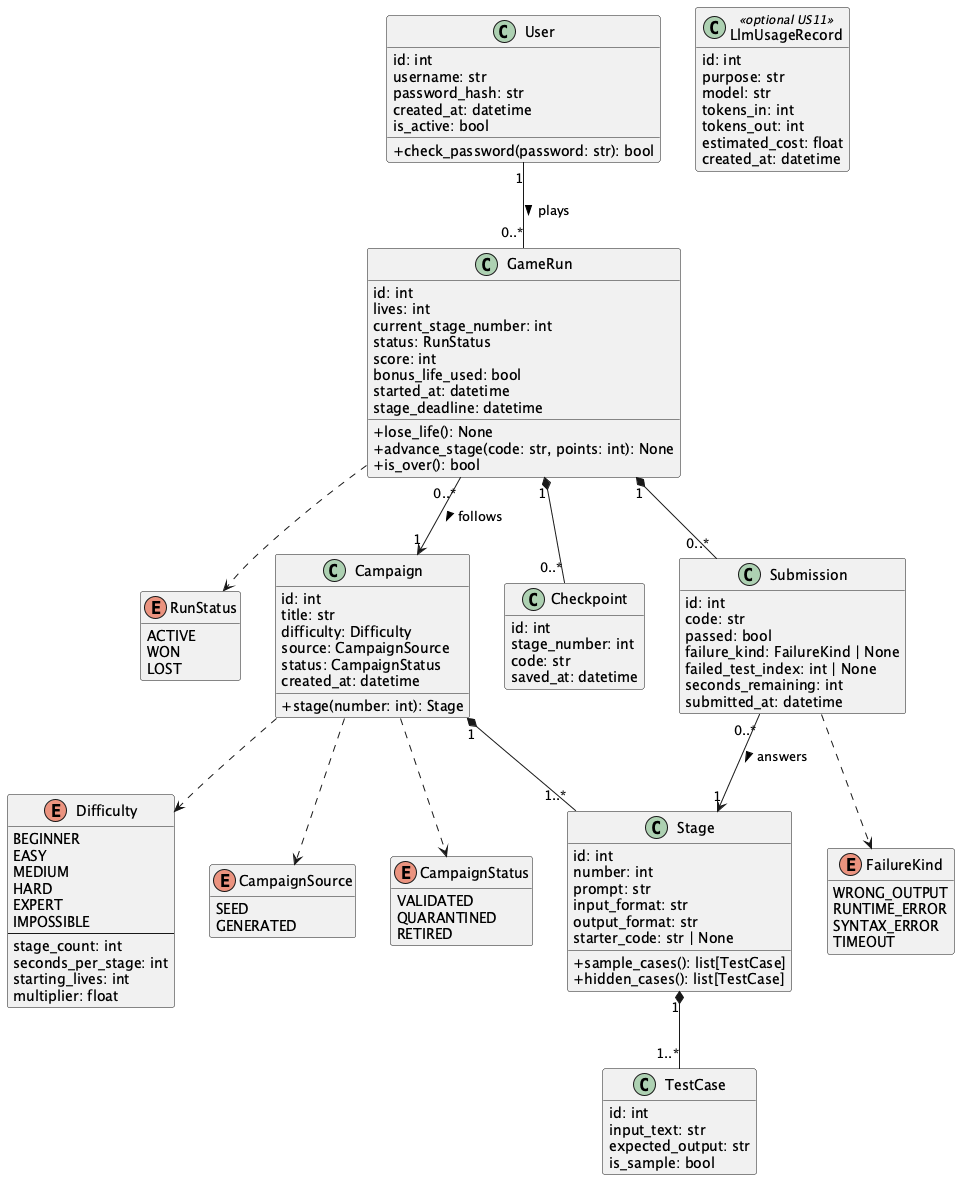

The diagram above was rendered by PlantUML. Its source (embedded in the PNG):
@startuml class
' File: class.wsd
' Description: Class diagram of the model (domain) classes for Roko's Tasks.
'     Routes, services, repositories, and framework classes are excluded.
' Author(s): <team member names>

hide empty members
skinparam classAttributeIconSize 0

enum Difficulty {
    BEGINNER
    EASY
    MEDIUM
    HARD
    EXPERT
    IMPOSSIBLE
    --
    stage_count: int
    seconds_per_stage: int
    starting_lives: int
    multiplier: float
}

enum CampaignSource {
    SEED
    GENERATED
}

enum CampaignStatus {
    VALIDATED
    QUARANTINED
    RETIRED
}

enum RunStatus {
    ACTIVE
    WON
    LOST
}

enum FailureKind {
    WRONG_OUTPUT
    RUNTIME_ERROR
    SYNTAX_ERROR
    TIMEOUT
}

class User {
    id: int
    username: str
    password_hash: str
    created_at: datetime
    is_active: bool
    +check_password(password: str): bool
}

class Campaign {
    id: int
    title: str
    difficulty: Difficulty
    source: CampaignSource
    status: CampaignStatus
    created_at: datetime
    +stage(number: int): Stage
}

class Stage {
    id: int
    number: int
    prompt: str
    input_format: str
    output_format: str
    starter_code: str | None
    +sample_cases(): list[TestCase]
    +hidden_cases(): list[TestCase]
}

class TestCase {
    id: int
    input_text: str
    expected_output: str
    is_sample: bool
}

class GameRun {
    id: int
    lives: int
    current_stage_number: int
    status: RunStatus
    score: int
    bonus_life_used: bool
    started_at: datetime
    stage_deadline: datetime
    +lose_life(): None
    +advance_stage(code: str, points: int): None
    +is_over(): bool
}

class Checkpoint {
    id: int
    stage_number: int
    code: str
    saved_at: datetime
}

class Submission {
    id: int
    code: str
    passed: bool
    failure_kind: FailureKind | None
    failed_test_index: int | None
    seconds_remaining: int
    submitted_at: datetime
}

class LlmUsageRecord <<optional US11>> {
    id: int
    purpose: str
    model: str
    tokens_in: int
    tokens_out: int
    estimated_cost: float
    created_at: datetime
}

User "1" -- "0..*" GameRun : plays >
GameRun "0..*" --> "1" Campaign : follows >
Campaign "1" *-- "1..*" Stage
Stage "1" *-- "1..*" TestCase
GameRun "1" *-- "0..*" Checkpoint
GameRun "1" *-- "0..*" Submission
Submission "0..*" --> "1" Stage : answers >

Campaign ..> Difficulty
Campaign ..> CampaignSource
Campaign ..> CampaignStatus
GameRun ..> RunStatus
Submission ..> FailureKind

@enduml